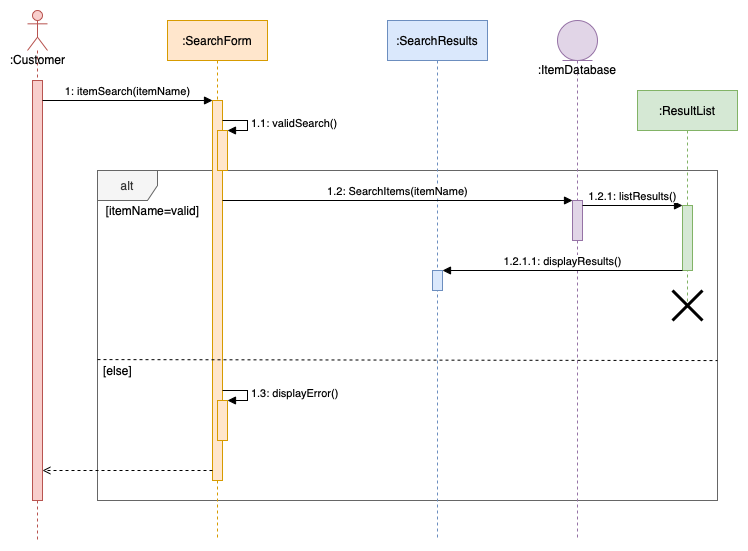

The diagram above was exported from draw.io. Its source (the exported page's mxGraphModel, read from the mxfile embedded in the PNG):
<mxGraphModel dx="931" dy="597" grid="1" gridSize="10" guides="1" tooltips="1" connect="1" arrows="1" fold="1" page="1" pageScale="1" pageWidth="827" pageHeight="1169" math="0" shadow="0">
  <root>
    <mxCell id="0" />
    <mxCell id="1" parent="0" />
    <mxCell id="sMq4C4KGlPVEbqa-yg56-27" value="alt" style="shape=umlFrame;whiteSpace=wrap;html=1;fillColor=#f5f5f5;fontColor=#333333;strokeColor=#666666;" vertex="1" parent="1">
      <mxGeometry x="180" y="190" width="620" height="330" as="geometry" />
    </mxCell>
    <mxCell id="sMq4C4KGlPVEbqa-yg56-1" value=":Customer" style="shape=umlLifeline;participant=umlActor;perimeter=lifelinePerimeter;html=1;container=1;collapsible=0;recursiveResize=0;verticalAlign=top;spacingTop=36;outlineConnect=0;size=40;fillColor=#f8cecc;strokeColor=#b85450;" vertex="1" parent="1">
      <mxGeometry x="110" y="30" width="20" height="530" as="geometry" />
    </mxCell>
    <mxCell id="sMq4C4KGlPVEbqa-yg56-2" value="" style="html=1;points=[];perimeter=orthogonalPerimeter;fillColor=#f8cecc;strokeColor=#b85450;" vertex="1" parent="sMq4C4KGlPVEbqa-yg56-1">
      <mxGeometry x="5" y="70" width="10" height="420" as="geometry" />
    </mxCell>
    <mxCell id="sMq4C4KGlPVEbqa-yg56-3" value=":SearchForm" style="shape=umlLifeline;perimeter=lifelinePerimeter;whiteSpace=wrap;html=1;container=1;collapsible=0;recursiveResize=0;outlineConnect=0;fillColor=#ffe6cc;strokeColor=#d79b00;" vertex="1" parent="1">
      <mxGeometry x="250" y="40" width="100" height="520" as="geometry" />
    </mxCell>
    <mxCell id="sMq4C4KGlPVEbqa-yg56-5" value="" style="html=1;points=[];perimeter=orthogonalPerimeter;fillColor=#ffe6cc;strokeColor=#d79b00;" vertex="1" parent="sMq4C4KGlPVEbqa-yg56-3">
      <mxGeometry x="45" y="80" width="10" height="380" as="geometry" />
    </mxCell>
    <mxCell id="sMq4C4KGlPVEbqa-yg56-10" value="" style="html=1;points=[];perimeter=orthogonalPerimeter;fillColor=#ffe6cc;strokeColor=#d79b00;" vertex="1" parent="sMq4C4KGlPVEbqa-yg56-3">
      <mxGeometry x="50" y="110" width="10" height="40" as="geometry" />
    </mxCell>
    <mxCell id="sMq4C4KGlPVEbqa-yg56-11" value="1.1: validSearch()" style="edgeStyle=orthogonalEdgeStyle;html=1;align=left;spacingLeft=2;endArrow=block;rounded=0;entryX=1;entryY=0;" edge="1" target="sMq4C4KGlPVEbqa-yg56-10" parent="sMq4C4KGlPVEbqa-yg56-3">
      <mxGeometry relative="1" as="geometry">
        <mxPoint x="55" y="100" as="sourcePoint" />
        <Array as="points">
          <mxPoint x="80" y="100" />
          <mxPoint x="80" y="110" />
        </Array>
      </mxGeometry>
    </mxCell>
    <mxCell id="sMq4C4KGlPVEbqa-yg56-25" value="" style="html=1;points=[];perimeter=orthogonalPerimeter;fillColor=#ffe6cc;strokeColor=#d79b00;" vertex="1" parent="sMq4C4KGlPVEbqa-yg56-3">
      <mxGeometry x="50" y="380" width="10" height="40" as="geometry" />
    </mxCell>
    <mxCell id="sMq4C4KGlPVEbqa-yg56-26" value="1.3: displayError()" style="edgeStyle=orthogonalEdgeStyle;html=1;align=left;spacingLeft=2;endArrow=block;rounded=0;entryX=1;entryY=0;" edge="1" target="sMq4C4KGlPVEbqa-yg56-25" parent="sMq4C4KGlPVEbqa-yg56-3" source="sMq4C4KGlPVEbqa-yg56-5">
      <mxGeometry relative="1" as="geometry">
        <mxPoint x="50" y="320" as="sourcePoint" />
        <Array as="points">
          <mxPoint x="80" y="370" />
          <mxPoint x="80" y="380" />
        </Array>
      </mxGeometry>
    </mxCell>
    <mxCell id="sMq4C4KGlPVEbqa-yg56-6" value="1: itemSearch(itemName)" style="html=1;verticalAlign=bottom;endArrow=block;entryX=0;entryY=0;rounded=0;" edge="1" target="sMq4C4KGlPVEbqa-yg56-5" parent="1" source="sMq4C4KGlPVEbqa-yg56-2">
      <mxGeometry relative="1" as="geometry">
        <mxPoint x="225" y="120" as="sourcePoint" />
      </mxGeometry>
    </mxCell>
    <mxCell id="sMq4C4KGlPVEbqa-yg56-12" value=":SearchResults" style="shape=umlLifeline;perimeter=lifelinePerimeter;whiteSpace=wrap;html=1;container=1;collapsible=0;recursiveResize=0;outlineConnect=0;fillColor=#dae8fc;strokeColor=#6c8ebf;" vertex="1" parent="1">
      <mxGeometry x="470" y="40" width="100" height="520" as="geometry" />
    </mxCell>
    <mxCell id="sMq4C4KGlPVEbqa-yg56-22" value="" style="html=1;points=[];perimeter=orthogonalPerimeter;fillColor=#dae8fc;strokeColor=#6c8ebf;" vertex="1" parent="sMq4C4KGlPVEbqa-yg56-12">
      <mxGeometry x="45" y="250" width="10" height="20" as="geometry" />
    </mxCell>
    <mxCell id="sMq4C4KGlPVEbqa-yg56-13" value=":ItemDatabase" style="shape=umlLifeline;participant=umlEntity;perimeter=lifelinePerimeter;whiteSpace=wrap;html=1;container=1;collapsible=0;recursiveResize=0;verticalAlign=top;spacingTop=36;outlineConnect=0;fillColor=#e1d5e7;strokeColor=#9673a6;" vertex="1" parent="1">
      <mxGeometry x="640" y="40" width="40" height="520" as="geometry" />
    </mxCell>
    <mxCell id="sMq4C4KGlPVEbqa-yg56-16" value="" style="html=1;points=[];perimeter=orthogonalPerimeter;fillColor=#e1d5e7;strokeColor=#9673a6;" vertex="1" parent="sMq4C4KGlPVEbqa-yg56-13">
      <mxGeometry x="15" y="180" width="10" height="40" as="geometry" />
    </mxCell>
    <mxCell id="sMq4C4KGlPVEbqa-yg56-14" value=":ResultList" style="shape=umlLifeline;perimeter=lifelinePerimeter;whiteSpace=wrap;html=1;container=1;collapsible=0;recursiveResize=0;outlineConnect=0;fillColor=#d5e8d4;strokeColor=#82b366;" vertex="1" parent="1">
      <mxGeometry x="720" y="110" width="100" height="220" as="geometry" />
    </mxCell>
    <mxCell id="sMq4C4KGlPVEbqa-yg56-15" value="" style="shape=umlDestroy;whiteSpace=wrap;html=1;strokeWidth=3;" vertex="1" parent="sMq4C4KGlPVEbqa-yg56-14">
      <mxGeometry x="35" y="200" width="30" height="30" as="geometry" />
    </mxCell>
    <mxCell id="sMq4C4KGlPVEbqa-yg56-19" value="" style="html=1;points=[];perimeter=orthogonalPerimeter;fillColor=#d5e8d4;strokeColor=#82b366;" vertex="1" parent="sMq4C4KGlPVEbqa-yg56-14">
      <mxGeometry x="45" y="115" width="10" height="65" as="geometry" />
    </mxCell>
    <mxCell id="sMq4C4KGlPVEbqa-yg56-17" value="1.2: SearchItems(itemName)" style="html=1;verticalAlign=bottom;endArrow=block;entryX=0;entryY=0;rounded=0;" edge="1" target="sMq4C4KGlPVEbqa-yg56-16" parent="1" source="sMq4C4KGlPVEbqa-yg56-5">
      <mxGeometry relative="1" as="geometry">
        <mxPoint x="590" y="150" as="sourcePoint" />
      </mxGeometry>
    </mxCell>
    <mxCell id="sMq4C4KGlPVEbqa-yg56-20" value="1.2.1: listResults()" style="html=1;verticalAlign=bottom;endArrow=block;entryX=0;entryY=0;rounded=0;" edge="1" target="sMq4C4KGlPVEbqa-yg56-19" parent="1" source="sMq4C4KGlPVEbqa-yg56-16">
      <mxGeometry relative="1" as="geometry">
        <mxPoint x="702" y="235" as="sourcePoint" />
      </mxGeometry>
    </mxCell>
    <mxCell id="sMq4C4KGlPVEbqa-yg56-23" value="1.2.1.1: displayResults()" style="html=1;verticalAlign=bottom;endArrow=block;entryX=1;entryY=0;rounded=0;" edge="1" target="sMq4C4KGlPVEbqa-yg56-22" parent="1" source="sMq4C4KGlPVEbqa-yg56-19">
      <mxGeometry relative="1" as="geometry">
        <mxPoint x="590" y="270" as="sourcePoint" />
        <Array as="points">
          <mxPoint x="590" y="290" />
        </Array>
      </mxGeometry>
    </mxCell>
    <mxCell id="sMq4C4KGlPVEbqa-yg56-28" value="" style="endArrow=none;dashed=1;html=1;rounded=0;entryX=1;entryY=0.576;entryDx=0;entryDy=0;entryPerimeter=0;exitX=0;exitY=0.573;exitDx=0;exitDy=0;exitPerimeter=0;" edge="1" parent="1" source="sMq4C4KGlPVEbqa-yg56-27" target="sMq4C4KGlPVEbqa-yg56-27">
      <mxGeometry width="50" height="50" relative="1" as="geometry">
        <mxPoint x="390" y="330" as="sourcePoint" />
        <mxPoint x="440" y="280" as="targetPoint" />
      </mxGeometry>
    </mxCell>
    <mxCell id="sMq4C4KGlPVEbqa-yg56-29" value="[itemName=valid]" style="text;html=1;align=center;verticalAlign=middle;resizable=0;points=[];autosize=1;strokeColor=none;fillColor=none;" vertex="1" parent="1">
      <mxGeometry x="180" y="220" width="110" height="20" as="geometry" />
    </mxCell>
    <mxCell id="sMq4C4KGlPVEbqa-yg56-30" value="[else]" style="text;html=1;align=center;verticalAlign=middle;resizable=0;points=[];autosize=1;strokeColor=none;fillColor=none;" vertex="1" parent="1">
      <mxGeometry x="180" y="380" width="40" height="20" as="geometry" />
    </mxCell>
    <mxCell id="sMq4C4KGlPVEbqa-yg56-31" style="edgeStyle=none;rounded=0;orthogonalLoop=1;jettySize=auto;html=1;endArrow=open;endFill=0;dashed=1;" edge="1" parent="1" source="sMq4C4KGlPVEbqa-yg56-5" target="sMq4C4KGlPVEbqa-yg56-2">
      <mxGeometry relative="1" as="geometry">
        <Array as="points">
          <mxPoint x="210" y="490" />
        </Array>
      </mxGeometry>
    </mxCell>
  </root>
</mxGraphModel>